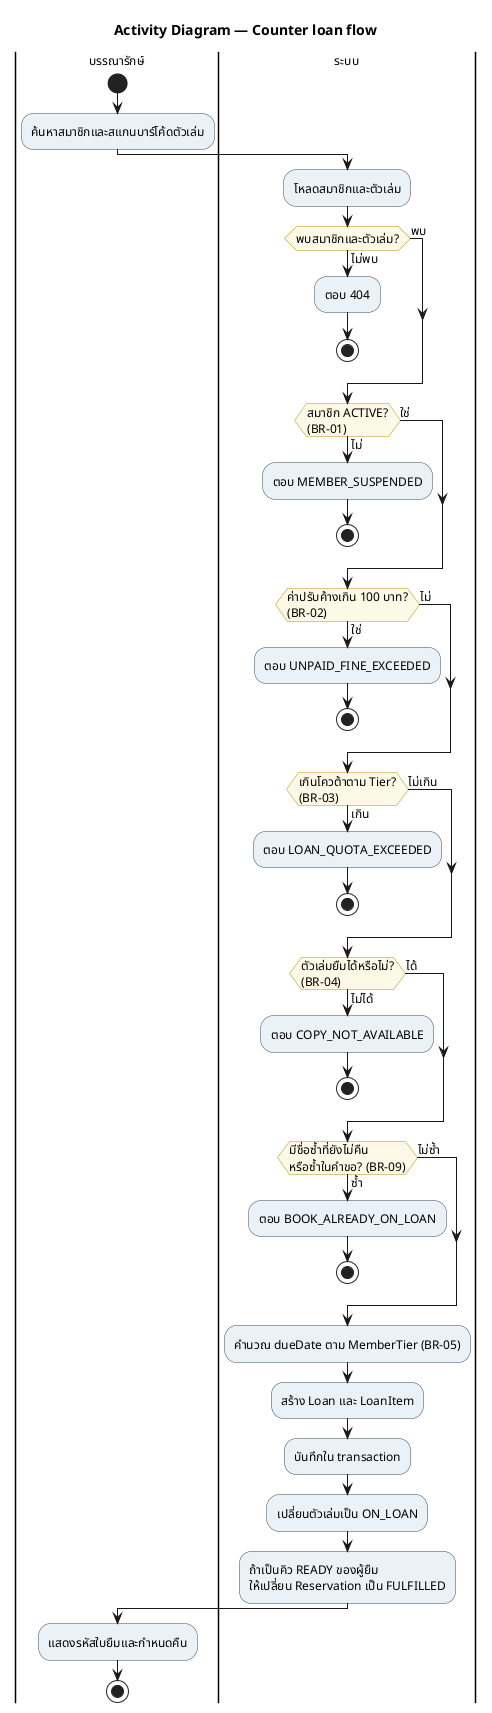

The diagram above was rendered by PlantUML. Its source (embedded in the PNG):
@startuml 08-activity-borrow
title Activity Diagram — Counter loan flow

skinparam defaultFontName "Tahoma"
skinparam defaultFontSize 12
skinparam shadowing false
skinparam activity {
  BackgroundColor #EAF2F8
  BorderColor #34495E
  DiamondBackgroundColor #FEF9E7
  DiamondBorderColor #B7950B
}

|บรรณารักษ์|
start
:ค้นหาสมาชิกและสแกนบาร์โค้ดตัวเล่ม;

|ระบบ|
:โหลดสมาชิกและตัวเล่ม;
if (พบสมาชิกและตัวเล่ม?) then (ไม่พบ)
  :ตอบ 404;
  stop
else (พบ)
endif

if (สมาชิก ACTIVE?\n(BR-01)) then (ไม่)
  :ตอบ MEMBER_SUSPENDED;
  stop
else (ใช่)
endif

if (ค่าปรับค้างเกิน 100 บาท?\n(BR-02)) then (ใช่)
  :ตอบ UNPAID_FINE_EXCEEDED;
  stop
else (ไม่)
endif

if (เกินโควต้าตาม Tier?\n(BR-03)) then (เกิน)
  :ตอบ LOAN_QUOTA_EXCEEDED;
  stop
else (ไม่เกิน)
endif

if (ตัวเล่มยืมได้หรือไม่?\n(BR-04)) then (ไม่ได้)
  :ตอบ COPY_NOT_AVAILABLE;
  stop
else (ได้)
endif

if (มีชื่อซ้ำที่ยังไม่คืน\nหรือซ้ำในคำขอ? (BR-09)) then (ซ้ำ)
  :ตอบ BOOK_ALREADY_ON_LOAN;
  stop
else (ไม่ซ้ำ)
endif

:คำนวณ dueDate ตาม MemberTier (BR-05);
:สร้าง Loan และ LoanItem;
:บันทึกใน transaction;
:เปลี่ยนตัวเล่มเป็น ON_LOAN;
:ถ้าเป็นคิว READY ของผู้ยืม\nให้เปลี่ยน Reservation เป็น FULFILLED;

|บรรณารักษ์|
:แสดงรหัสใบยืมและกำหนดคืน;
stop

@enduml